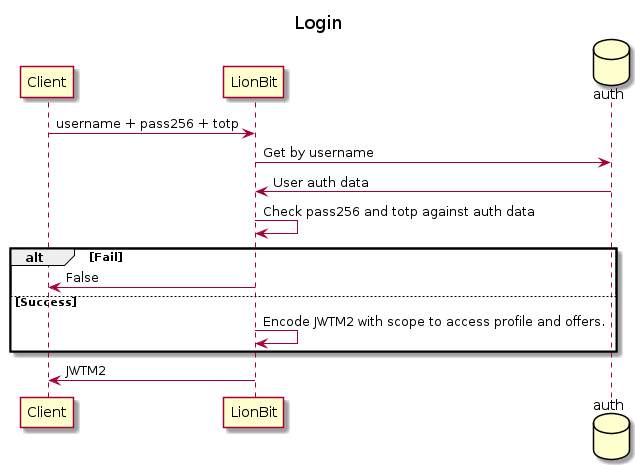

The diagram above was rendered by PlantUML. Its source (embedded in the PNG):
@startuml
title Login

participant Client
participant LionBit
database auth


Client->LionBit: username + pass256 + totp
LionBit->auth: Get by username
auth->LionBit: User auth data
LionBit->LionBit: Check pass256 and totp against auth data

alt Fail
LionBit->Client: False

else Success
  LionBit->LionBit: Encode JWTM2 with scope to access profile and offers.
end

LionBit->Client: JWTM2

@enduml